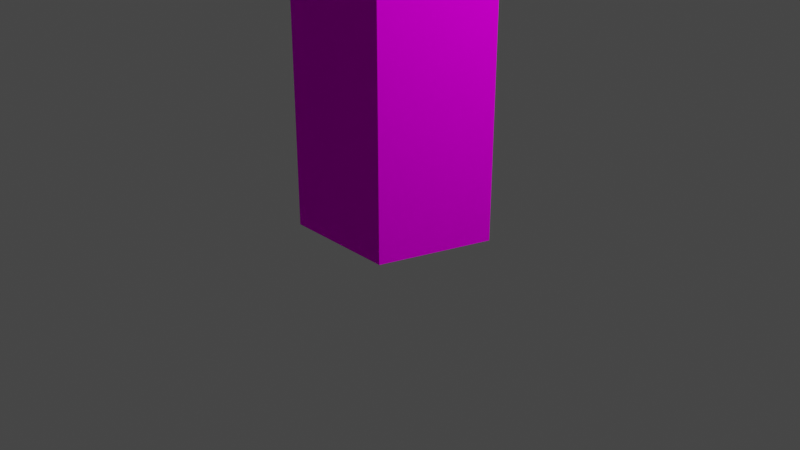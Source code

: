 # Source: Tree_1.blend  (saved by Blender 2.80.75; exported with 4.5.12 LTS)
import bpy
from mathutils import Matrix  # noqa: F401  (used for matrix-valued properties, if any)

bpy.ops.wm.read_factory_settings(use_empty=True)
scene = bpy.context.scene
scene.name = 'Scene'

# ---- collections
col_collection = bpy.data.collections.new('Collection'); scene.collection.children.link(col_collection)

# ---- images (referenced by path relative to the original .blend; pixels are not part of the script)
import os
ASSET_DIR = os.environ.get("B2B_ASSET_DIR", "")  # directory of the original .blend (textures are referenced by path, not embedded)
HERE = os.path.dirname(os.path.abspath(__file__))  # packed textures are extracted next to this script under _unpacked/

def load_image(name, relpath, width, height, colorspace="sRGB"):
    """Load a texture the original file referenced (path relative to the .blend, or extracted next to this script)."""
    p = next((c for c in (os.path.join(HERE, relpath), os.path.join(ASSET_DIR, relpath)) if relpath and os.path.exists(c)), "")
    if p:
        img = bpy.data.images.load(p, check_existing=True)
        img.name = name
    else:  # same state as the original file: an image datablock whose file is absent (Cycles renders it pink)
        img = bpy.data.images.new(name, width, height)
        img.source = "FILE"
        img.filepath = "//" + (relpath or name)
    img.colorspace_settings.name = colorspace
    return img
img_tree_1_jpg = load_image('Tree_1.jpg', 'textures/Tree_1.jpg', 1024, 1024, 'sRGB')

# ---- materials (node trees are filled in below, after node groups)
mat_material_001 = bpy.data.materials.new('Material.001')
mat_material_001.use_transparent_shadow = False

# ---- material node trees
mat_material_001.use_nodes = True; mat_material_001.node_tree.nodes.clear()
_N = mat_material_001.node_tree.nodes; _L = mat_material_001.node_tree.links
n0 = _N.new('ShaderNodeOutputMaterial'); n0.name = 'Material Output'; n0.location = (300, 300)
n1 = _N.new('ShaderNodeBsdfDiffuse'); n1.name = 'Diffuse BSDF'; n1.location = (10, 300)
n1.inputs[1].default_value = 0.5
n2 = _N.new('ShaderNodeTexImage'); n2.name = 'Image Texture'; n2.location = (-280, 280)
n2.image = img_tree_1_jpg
_L.new(n1.outputs[0], n0.inputs[0])
_L.new(n2.outputs[0], n1.inputs[0])
n0.is_active_output = True

# ---- world
world_world = bpy.data.worlds.new('World'); scene.world = world_world
world_world.use_nodes = True; world_world.node_tree.nodes.clear()
_N = world_world.node_tree.nodes; _L = world_world.node_tree.links
n0 = _N.new('ShaderNodeOutputWorld'); n0.name = 'World Output'; n0.location = (300, 300)
n1 = _N.new('ShaderNodeBackground'); n1.name = 'Background'; n1.location = (10, 300)
n1.inputs[0].default_value = (0.05088, 0.05088, 0.05088, 1.0)
_L.new(n1.outputs[0], n0.inputs[0])
n0.is_active_output = True
world_world.color = (0.05088, 0.05088, 0.05088)
world_world.use_sun_shadow = False
world_world.sun_shadow_jitter_overblur = 0.0

# ---- cameras
cam_camera = bpy.data.cameras.new('Camera')
cam_camera.clip_end = 100.0
cam_camera.ortho_scale = 7.314

# ---- lights
light_light = bpy.data.lights.new('Light', 'POINT')
light_light.transmission_factor = 0.0
light_light.energy = 1000.0
light_light.shadow_soft_size = 0.1
light_light.shadow_maximum_resolution = 0.006
light_light.use_absolute_resolution = True

# ---- meshes
me_cylinder = bpy.data.meshes.new('Cylinder')
me_cylinder.from_pydata([(-0.9511, 0.309, 10.0), (-0.9511, 0.309, 0.0), (-0.5878, -0.809, 10.0), (-0.5878, -0.809, 0.0), (0.5878, -0.809, 10.0), (0.5878, -0.809, 0.0), (0.9511, 0.309, 10.0), (0.9511, 0.309, 0.0), (0.0, 1.0, 10.0), (0.0, 1.0, 0.0), (2.276e-07, 4.702, 22.94), (2.276e-07, 7.608, 18.94), (2.276e-07, 7.608, 14.0), (2.276e-07, 4.702, 9.998), (4.472, 1.453, 22.94), (7.236, 2.351, 18.94), (7.236, 2.351, 14.0), (4.472, 1.453, 9.998), (2.764, -3.804, 22.94), (4.472, -6.155, 18.94), (4.472, -6.155, 14.0), (2.764, -3.804, 9.998), (2.276e-07, -8.166e-08, 8.47), (-1.835e-07, -6.475e-07, 24.47), (-2.764, -3.804, 22.94), (-4.472, -6.155, 18.94), (-4.472, -6.155, 14.0), (-2.764, -3.804, 9.998), (-4.472, 1.453, 22.94), (-7.236, 2.351, 18.94), (-7.236, 2.351, 14.0), (-4.472, 1.453, 9.998)], [], [(3, 2, 0, 1), (5, 4, 2, 3), (1, 0, 8, 9), (8, 0, 2, 4, 6), (1, 9, 7, 5, 3), (9, 8, 6, 7), (7, 6, 4, 5), (22, 13, 17), (12, 11, 15, 16), (10, 23, 14), (13, 12, 16, 17), (11, 10, 14, 15), (22, 17, 21), (16, 15, 19, 20), (14, 23, 18), (17, 16, 20, 21), (15, 14, 18, 19), (22, 21, 27), (20, 19, 25, 26), (18, 23, 24), (21, 20, 26, 27), (19, 18, 24, 25), (22, 27, 31), (26, 25, 29, 30), (24, 23, 28), (27, 26, 30, 31), (25, 24, 28, 29), (22, 31, 13), (30, 29, 11, 12), (28, 23, 10), (31, 30, 12, 13), (29, 28, 10, 11)])
_uv = me_cylinder.uv_layers.new(name='UVMap')
_uv.uv.foreach_set('vector', [0.9166, 0.4758, 0.9166, 0.5705, 0.8787, 0.5705, 0.8787, 0.4758, 0.8787, 0.4758, 0.8787, 0.5705, 0.8408, 0.5705, 0.8408, 0.4758, 0.8408, 0.4758, 0.8408, 0.5705, 0.803, 0.5705, 0.803, 0.4758, 0.7746, 0.4739, 0.7313, 0.4425, 0.7478, 0.3917, 0.8013, 0.3917, 0.8178, 0.4425, 0.826, 0.4425, 0.8693, 0.4739, 0.9125, 0.4425, 0.896, 0.3917, 0.8425, 0.3917, 0.803, 0.4758, 0.803, 0.5705, 0.7651, 0.5705, 0.7651, 0.4758, 0.7651, 0.4758, 0.7651, 0.5705, 0.7272, 0.5705, 0.7272, 0.4758, 0.1488, 0.4192, 0.1679, 0.4574, 0.1297, 0.4574, 0.1679, 0.4955, 0.1679, 0.5337, 0.1297, 0.5337, 0.1297, 0.4955, 0.1679, 0.5719, 0.1488, 0.6101, 0.1297, 0.5719, 0.1679, 0.4574, 0.1679, 0.4955, 0.1297, 0.4955, 0.1297, 0.4574, 0.1679, 0.5337, 0.1679, 0.5719, 0.1297, 0.5719, 0.1297, 0.5337, 0.1107, 0.4192, 0.1297, 0.4574, 0.09158, 0.4574, 0.1297, 0.4955, 0.1297, 0.5337, 0.09158, 0.5337, 0.09158, 0.4955, 0.1297, 0.5719, 0.1107, 0.6101, 0.09158, 0.5719, 0.1297, 0.4574, 0.1297, 0.4955, 0.09158, 0.4955, 0.09158, 0.4574, 0.1297, 0.5337, 0.1297, 0.5719, 0.09158, 0.5719, 0.09158, 0.5337, 0.07249, 0.4192, 0.09158, 0.4574, 0.05341, 0.4574, 0.09158, 0.4955, 0.09158, 0.5337, 0.05341, 0.5337, 0.05341, 0.4955, 0.09158, 0.5719, 0.07249, 0.6101, 0.05341, 0.5719, 0.09158, 0.4574, 0.09158, 0.4955, 0.05341, 0.4955, 0.05341, 0.4574, 0.09158, 0.5337, 0.09158, 0.5719, 0.05341, 0.5719, 0.05341, 0.5337, 0.2252, 0.4192, 0.2443, 0.4574, 0.2061, 0.4574, 0.2443, 0.4955, 0.2443, 0.5337, 0.2061, 0.5337, 0.2061, 0.4955, 0.2443, 0.5719, 0.2252, 0.6101, 0.2061, 0.5719, 0.2443, 0.4574, 0.2443, 0.4955, 0.2061, 0.4955, 0.2061, 0.4574, 0.2443, 0.5337, 0.2443, 0.5719, 0.2061, 0.5719, 0.2061, 0.5337, 0.187, 0.4192, 0.2061, 0.4574, 0.1679, 0.4574, 0.2061, 0.4955, 0.2061, 0.5337, 0.1679, 0.5337, 0.1679, 0.4955, 0.2061, 0.5719, 0.187, 0.6101, 0.1679, 0.5719, 0.2061, 0.4574, 0.2061, 0.4955, 0.1679, 0.4955, 0.1679, 0.4574, 0.2061, 0.5337, 0.2061, 0.5719, 0.1679, 0.5719, 0.1679, 0.5337])
me_cylinder.materials.append(mat_material_001)
me_cylinder.use_remesh_preserve_volume = False
me_cylinder.use_remesh_preserve_attributes = False
me_cylinder.use_mirror_vertex_groups = False
me_cylinder.update()

# ---- objects
ob_light = bpy.data.objects.new('Light', light_light)
ob_camera = bpy.data.objects.new('Camera', cam_camera)
ob_cylinder = bpy.data.objects.new('Cylinder', me_cylinder)

# ---- transforms, parenting, visibility, modifiers, constraints
ob_light.location = (4.076, 1.005, 5.904)
ob_light.rotation_euler = (0.6503, 0.05522, 1.866)
ob_light.lock_rotations_4d = False
ob_light.empty_display_type = 'ARROWS'
ob_light.color = (0.0, 0.0, 0.0, 0.0)
ob_light.lineart.crease_threshold = 0.0
ob_camera.location = (7.359, -6.926, 4.958)
ob_camera.rotation_euler = (1.109, 0.0, 0.8149)
ob_camera.lock_rotations_4d = False
ob_camera.empty_display_type = 'ARROWS'
ob_camera.color = (0.0, 0.0, 0.0, 0.0)
ob_camera.display_type = 'WIRE'
ob_camera.lineart.crease_threshold = 0.0
ob_cylinder.location = (0.0, 0.0, 0.0)
ob_cylinder.lineart.crease_threshold = 0.0

# ---- collection membership
col_collection.objects.link(ob_light)
col_collection.objects.link(ob_camera)
col_collection.objects.link(ob_cylinder)

# ---- scene / render settings (as saved in the file)
scene.camera = ob_camera
scene.frame_start = 1; scene.frame_end = 250; scene.frame_set(1)
scene.render.engine = 'BLENDER_EEVEE_NEXT'
scene.cycles.use_denoising = False
scene.cycles.samples = 128
scene.cycles.sampling_pattern = 'TABULATED_SOBOL'
scene.cycles.use_adaptive_sampling = False
scene.cycles.use_light_tree = False
scene.view_settings.view_transform = 'Filmic'
bpy.context.view_layer.update()
